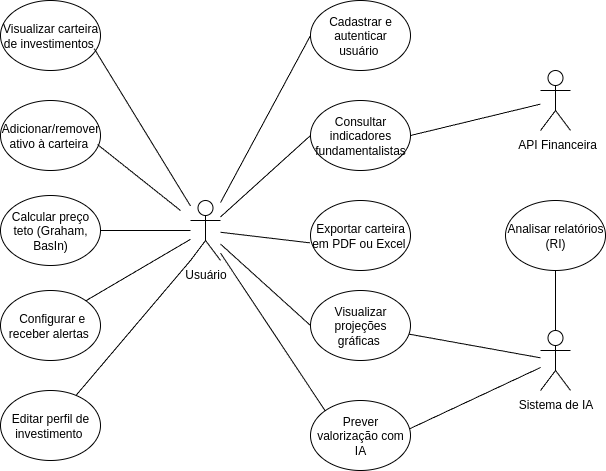

The diagram above was exported from draw.io. Its source (the exported page's mxGraphModel, read from the mxfile embedded in the PNG):
<mxGraphModel dx="1360" dy="793" grid="1" gridSize="10" guides="1" tooltips="1" connect="1" arrows="1" fold="1" page="1" pageScale="1" pageWidth="827" pageHeight="1169" math="0" shadow="0">
  <root>
    <mxCell id="0" />
    <mxCell id="1" parent="0" />
    <mxCell id="6EcvWxfQoZ9j1ZxBPdn7-1" value="Usuário" style="shape=umlActor;verticalLabelPosition=bottom;verticalAlign=top;html=1;outlineConnect=0;" parent="1" vertex="1">
      <mxGeometry x="270" y="270" width="30" height="60" as="geometry" />
    </mxCell>
    <mxCell id="6EcvWxfQoZ9j1ZxBPdn7-2" value="&amp;nbsp;API Financeira&lt;div&gt;&lt;br&gt;&lt;/div&gt;" style="shape=umlActor;verticalLabelPosition=bottom;verticalAlign=top;html=1;outlineConnect=0;" parent="1" vertex="1">
      <mxGeometry x="620" y="140" width="30" height="60" as="geometry" />
    </mxCell>
    <mxCell id="6EcvWxfQoZ9j1ZxBPdn7-6" value="Sistema de IA&lt;div&gt;&lt;br&gt;&lt;/div&gt;" style="shape=umlActor;verticalLabelPosition=bottom;verticalAlign=top;html=1;outlineConnect=0;" parent="1" vertex="1">
      <mxGeometry x="620" y="400" width="30" height="60" as="geometry" />
    </mxCell>
    <mxCell id="6EcvWxfQoZ9j1ZxBPdn7-7" value="Cadastrar e autenticar usuário&amp;nbsp;" style="ellipse;whiteSpace=wrap;html=1;" parent="1" vertex="1">
      <mxGeometry x="390" y="70" width="100" height="70" as="geometry" />
    </mxCell>
    <mxCell id="6EcvWxfQoZ9j1ZxBPdn7-10" value="Consultar indicadores fundamentalistas" style="ellipse;whiteSpace=wrap;html=1;" parent="1" vertex="1">
      <mxGeometry x="390" y="170" width="100" height="70" as="geometry" />
    </mxCell>
    <mxCell id="6EcvWxfQoZ9j1ZxBPdn7-11" value="Exportar carteira em PDF ou Excel&amp;nbsp;" style="ellipse;whiteSpace=wrap;html=1;" parent="1" vertex="1">
      <mxGeometry x="390" y="270" width="100" height="70" as="geometry" />
    </mxCell>
    <mxCell id="6EcvWxfQoZ9j1ZxBPdn7-12" value="&amp;nbsp;Configurar e receber alertas&amp;nbsp;" style="ellipse;whiteSpace=wrap;html=1;" parent="1" vertex="1">
      <mxGeometry x="80" y="360" width="100" height="70" as="geometry" />
    </mxCell>
    <mxCell id="6EcvWxfQoZ9j1ZxBPdn7-13" value="Prever valorização com IA" style="ellipse;whiteSpace=wrap;html=1;" parent="1" vertex="1">
      <mxGeometry x="390" y="470" width="100" height="70" as="geometry" />
    </mxCell>
    <mxCell id="6EcvWxfQoZ9j1ZxBPdn7-14" value="Adicionar/remover ativo à carteira&amp;nbsp;" style="ellipse;whiteSpace=wrap;html=1;" parent="1" vertex="1">
      <mxGeometry x="80" y="170" width="100" height="70" as="geometry" />
    </mxCell>
    <mxCell id="6EcvWxfQoZ9j1ZxBPdn7-15" value="Calcular preço teto (Graham, BasIn)" style="ellipse;whiteSpace=wrap;html=1;" parent="1" vertex="1">
      <mxGeometry x="80" y="265" width="100" height="70" as="geometry" />
    </mxCell>
    <mxCell id="6EcvWxfQoZ9j1ZxBPdn7-16" value="Visualizar projeções gráficas&amp;nbsp;" style="ellipse;whiteSpace=wrap;html=1;" parent="1" vertex="1">
      <mxGeometry x="390" y="360" width="100" height="70" as="geometry" />
    </mxCell>
    <mxCell id="6EcvWxfQoZ9j1ZxBPdn7-17" value="Visualizar carteira de investimentos&amp;nbsp;" style="ellipse;whiteSpace=wrap;html=1;" parent="1" vertex="1">
      <mxGeometry x="80" y="70" width="100" height="70" as="geometry" />
    </mxCell>
    <mxCell id="6EcvWxfQoZ9j1ZxBPdn7-19" value="" style="endArrow=none;html=1;rounded=0;entryX=0;entryY=0.5;entryDx=0;entryDy=0;" parent="1" source="6EcvWxfQoZ9j1ZxBPdn7-1" target="6EcvWxfQoZ9j1ZxBPdn7-7" edge="1">
      <mxGeometry width="50" height="50" relative="1" as="geometry">
        <mxPoint x="300" y="140" as="sourcePoint" />
        <mxPoint x="560" y="370" as="targetPoint" />
      </mxGeometry>
    </mxCell>
    <mxCell id="6EcvWxfQoZ9j1ZxBPdn7-20" value="" style="endArrow=none;html=1;rounded=0;entryX=0;entryY=0.5;entryDx=0;entryDy=0;" parent="1" source="6EcvWxfQoZ9j1ZxBPdn7-1" target="6EcvWxfQoZ9j1ZxBPdn7-10" edge="1">
      <mxGeometry width="50" height="50" relative="1" as="geometry">
        <mxPoint x="280" y="270" as="sourcePoint" />
        <mxPoint x="330" y="220" as="targetPoint" />
      </mxGeometry>
    </mxCell>
    <mxCell id="6EcvWxfQoZ9j1ZxBPdn7-22" value="" style="endArrow=none;html=1;rounded=0;exitX=1;exitY=0.5;exitDx=0;exitDy=0;" parent="1" source="6EcvWxfQoZ9j1ZxBPdn7-10" target="6EcvWxfQoZ9j1ZxBPdn7-2" edge="1">
      <mxGeometry width="50" height="50" relative="1" as="geometry">
        <mxPoint x="550" y="250" as="sourcePoint" />
        <mxPoint x="600" y="200" as="targetPoint" />
      </mxGeometry>
    </mxCell>
    <mxCell id="6EcvWxfQoZ9j1ZxBPdn7-23" value="" style="endArrow=none;html=1;rounded=0;" parent="1" source="6EcvWxfQoZ9j1ZxBPdn7-1" edge="1">
      <mxGeometry width="50" height="50" relative="1" as="geometry">
        <mxPoint x="330" y="360" as="sourcePoint" />
        <mxPoint x="180" y="300" as="targetPoint" />
      </mxGeometry>
    </mxCell>
    <mxCell id="6EcvWxfQoZ9j1ZxBPdn7-27" value="Editar perfil de investimento&amp;nbsp;" style="ellipse;whiteSpace=wrap;html=1;" parent="1" vertex="1">
      <mxGeometry x="80" y="460" width="100" height="70" as="geometry" />
    </mxCell>
    <mxCell id="6EcvWxfQoZ9j1ZxBPdn7-29" value="Analisar relatórios (RI)" style="ellipse;whiteSpace=wrap;html=1;" parent="1" vertex="1">
      <mxGeometry x="585" y="270" width="100" height="70" as="geometry" />
    </mxCell>
    <mxCell id="6EcvWxfQoZ9j1ZxBPdn7-30" value="" style="endArrow=none;html=1;rounded=0;exitX=0.937;exitY=0.688;exitDx=0;exitDy=0;exitPerimeter=0;" parent="1" source="6EcvWxfQoZ9j1ZxBPdn7-17" target="6EcvWxfQoZ9j1ZxBPdn7-1" edge="1">
      <mxGeometry width="50" height="50" relative="1" as="geometry">
        <mxPoint x="200" y="140" as="sourcePoint" />
        <mxPoint x="250" y="90" as="targetPoint" />
      </mxGeometry>
    </mxCell>
    <mxCell id="6EcvWxfQoZ9j1ZxBPdn7-31" value="" style="endArrow=none;html=1;rounded=0;entryX=0.97;entryY=0.629;entryDx=0;entryDy=0;entryPerimeter=0;" parent="1" target="6EcvWxfQoZ9j1ZxBPdn7-14" edge="1">
      <mxGeometry width="50" height="50" relative="1" as="geometry">
        <mxPoint x="260" y="280" as="sourcePoint" />
        <mxPoint x="210" y="230" as="targetPoint" />
      </mxGeometry>
    </mxCell>
    <mxCell id="6EcvWxfQoZ9j1ZxBPdn7-32" value="" style="endArrow=none;html=1;rounded=0;exitX=1;exitY=0;exitDx=0;exitDy=0;" parent="1" source="6EcvWxfQoZ9j1ZxBPdn7-12" target="6EcvWxfQoZ9j1ZxBPdn7-1" edge="1">
      <mxGeometry width="50" height="50" relative="1" as="geometry">
        <mxPoint x="230" y="430" as="sourcePoint" />
        <mxPoint x="260" y="330" as="targetPoint" />
      </mxGeometry>
    </mxCell>
    <mxCell id="6EcvWxfQoZ9j1ZxBPdn7-33" value="" style="endArrow=none;html=1;rounded=0;entryX=0;entryY=1;entryDx=0;entryDy=0;entryPerimeter=0;" parent="1" source="6EcvWxfQoZ9j1ZxBPdn7-27" target="6EcvWxfQoZ9j1ZxBPdn7-1" edge="1">
      <mxGeometry width="50" height="50" relative="1" as="geometry">
        <mxPoint x="210" y="440" as="sourcePoint" />
        <mxPoint x="260" y="390" as="targetPoint" />
      </mxGeometry>
    </mxCell>
    <mxCell id="6EcvWxfQoZ9j1ZxBPdn7-34" value="" style="endArrow=none;html=1;rounded=0;entryX=-0.005;entryY=0.605;entryDx=0;entryDy=0;entryPerimeter=0;" parent="1" source="6EcvWxfQoZ9j1ZxBPdn7-1" target="6EcvWxfQoZ9j1ZxBPdn7-11" edge="1">
      <mxGeometry width="50" height="50" relative="1" as="geometry">
        <mxPoint x="320" y="410" as="sourcePoint" />
        <mxPoint x="370" y="360" as="targetPoint" />
      </mxGeometry>
    </mxCell>
    <mxCell id="6EcvWxfQoZ9j1ZxBPdn7-35" value="" style="endArrow=none;html=1;rounded=0;entryX=0;entryY=0.5;entryDx=0;entryDy=0;" parent="1" source="6EcvWxfQoZ9j1ZxBPdn7-1" target="6EcvWxfQoZ9j1ZxBPdn7-16" edge="1">
      <mxGeometry width="50" height="50" relative="1" as="geometry">
        <mxPoint x="290" y="420" as="sourcePoint" />
        <mxPoint x="340" y="370" as="targetPoint" />
      </mxGeometry>
    </mxCell>
    <mxCell id="6EcvWxfQoZ9j1ZxBPdn7-36" value="" style="endArrow=none;html=1;rounded=0;entryX=0;entryY=0;entryDx=0;entryDy=0;" parent="1" source="6EcvWxfQoZ9j1ZxBPdn7-1" target="6EcvWxfQoZ9j1ZxBPdn7-13" edge="1">
      <mxGeometry width="50" height="50" relative="1" as="geometry">
        <mxPoint x="340" y="500" as="sourcePoint" />
        <mxPoint x="390" y="450" as="targetPoint" />
      </mxGeometry>
    </mxCell>
    <mxCell id="6EcvWxfQoZ9j1ZxBPdn7-37" value="" style="endArrow=none;html=1;rounded=0;" parent="1" source="6EcvWxfQoZ9j1ZxBPdn7-16" target="6EcvWxfQoZ9j1ZxBPdn7-6" edge="1">
      <mxGeometry width="50" height="50" relative="1" as="geometry">
        <mxPoint x="350" y="350" as="sourcePoint" />
        <mxPoint x="400" y="300" as="targetPoint" />
      </mxGeometry>
    </mxCell>
    <mxCell id="6EcvWxfQoZ9j1ZxBPdn7-38" value="" style="endArrow=none;html=1;rounded=0;entryX=0.995;entryY=0.402;entryDx=0;entryDy=0;entryPerimeter=0;" parent="1" source="6EcvWxfQoZ9j1ZxBPdn7-6" target="6EcvWxfQoZ9j1ZxBPdn7-13" edge="1">
      <mxGeometry width="50" height="50" relative="1" as="geometry">
        <mxPoint x="350" y="350" as="sourcePoint" />
        <mxPoint x="400" y="300" as="targetPoint" />
      </mxGeometry>
    </mxCell>
    <mxCell id="6EcvWxfQoZ9j1ZxBPdn7-39" value="" style="endArrow=none;html=1;rounded=0;entryX=0.5;entryY=1;entryDx=0;entryDy=0;exitX=0.5;exitY=0;exitDx=0;exitDy=0;exitPerimeter=0;" parent="1" source="6EcvWxfQoZ9j1ZxBPdn7-6" target="6EcvWxfQoZ9j1ZxBPdn7-29" edge="1">
      <mxGeometry width="50" height="50" relative="1" as="geometry">
        <mxPoint x="350" y="350" as="sourcePoint" />
        <mxPoint x="400" y="300" as="targetPoint" />
      </mxGeometry>
    </mxCell>
  </root>
</mxGraphModel>